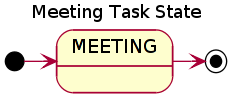

The diagram above was rendered by PlantUML. Its source (embedded in the PNG):
@startuml
title Meeting Task State
[*] -> MEETING
MEETING -> [*]
@enduml